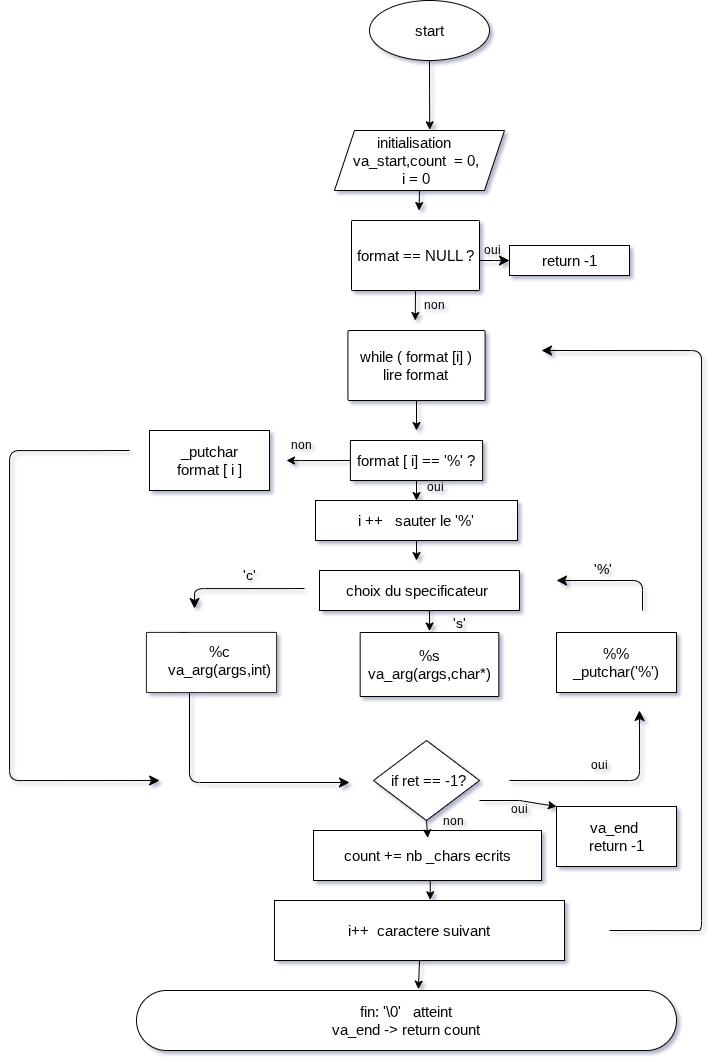

The diagram above was exported from draw.io. Its source (the exported page's mxGraphModel, read from the mxfile embedded in the PNG):
<mxGraphModel dx="1901" dy="1081" grid="1" gridSize="10" guides="1" tooltips="1" connect="1" arrows="1" fold="1" page="1" pageScale="1" pageWidth="827" pageHeight="1169" math="0" shadow="0">
  <root>
    <mxCell id="0" />
    <mxCell id="1" parent="0" />
    <mxCell id="YtzHZrWmNmDZarBkuMXH-1" parent="1" style="ellipse;whiteSpace=wrap;html=1;fontColor=#CCFF99;" value="" vertex="1">
      <mxGeometry height="60" width="120" x="370" y="30" as="geometry" />
    </mxCell>
    <mxCell id="YtzHZrWmNmDZarBkuMXH-3" parent="1" style="text;html=1;whiteSpace=wrap;strokeColor=none;fillColor=none;align=center;verticalAlign=middle;rounded=0;fontSize=15;" value="start" vertex="1">
      <mxGeometry height="15" width="60" x="400" y="52.5" as="geometry" />
    </mxCell>
    <mxCell id="kXQjiPxaV6qBxHP2FwPl-177" edge="1" parent="1" source="YtzHZrWmNmDZarBkuMXH-14" style="edgeStyle=orthogonalEdgeStyle;rounded=0;orthogonalLoop=1;jettySize=auto;html=1;exitX=0.5;exitY=1;exitDx=0;exitDy=0;">
      <mxGeometry relative="1" as="geometry">
        <mxPoint x="419.5" y="240" as="targetPoint" />
      </mxGeometry>
    </mxCell>
    <mxCell id="YtzHZrWmNmDZarBkuMXH-14" parent="1" style="shape=parallelogram;perimeter=parallelogramPerimeter;whiteSpace=wrap;html=1;fixedSize=1;" value="" vertex="1">
      <mxGeometry height="60" width="170" x="335" y="160" as="geometry" />
    </mxCell>
    <mxCell id="YtzHZrWmNmDZarBkuMXH-7" parent="1" style="text;html=1;whiteSpace=wrap;strokeColor=none;fillColor=none;align=center;verticalAlign=middle;rounded=0;fontSize=15;" value="initialisation&amp;nbsp;&lt;br&gt;va_start,count&amp;nbsp; = 0, i = 0" vertex="1">
      <mxGeometry height="30" width="130" x="352" y="175" as="geometry" />
    </mxCell>
    <mxCell id="YtzHZrWmNmDZarBkuMXH-66" parent="1" style="rounded=1;whiteSpace=wrap;html=1;arcSize=1;fontSize=15;" value="&lt;font&gt;%s&lt;br&gt;va_arg(args,char*)&lt;/font&gt;" vertex="1">
      <mxGeometry height="64" width="138.67" x="360.66000000000014" y="662" as="geometry" />
    </mxCell>
    <mxCell id="kXQjiPxaV6qBxHP2FwPl-139" edge="1" parent="1" source="YtzHZrWmNmDZarBkuMXH-69" style="edgeStyle=orthogonalEdgeStyle;rounded=0;orthogonalLoop=1;jettySize=auto;html=1;exitX=0.25;exitY=0;exitDx=0;exitDy=0;entryX=0;entryY=0.5;entryDx=0;entryDy=0;" target="YtzHZrWmNmDZarBkuMXH-71">
      <mxGeometry relative="1" as="geometry">
        <Array as="points">
          <mxPoint x="188" y="670" />
          <mxPoint x="170" y="670" />
        </Array>
      </mxGeometry>
    </mxCell>
    <mxCell id="YtzHZrWmNmDZarBkuMXH-69" parent="1" style="rounded=1;whiteSpace=wrap;html=1;arcSize=1;" value="" vertex="1">
      <mxGeometry height="60" width="130" x="147" y="662" as="geometry" />
    </mxCell>
    <mxCell id="YtzHZrWmNmDZarBkuMXH-71" parent="1" style="text;html=1;whiteSpace=wrap;strokeColor=none;fillColor=none;align=center;verticalAlign=middle;rounded=0;fontSize=15;" value="&lt;font&gt;%c&lt;br&gt;va_arg(args,int)&lt;/font&gt;" vertex="1">
      <mxGeometry height="30" width="100" x="170" y="675" as="geometry" />
    </mxCell>
    <mxCell id="kXQjiPxaV6qBxHP2FwPl-179" edge="1" parent="1" source="kXQjiPxaV6qBxHP2FwPl-1" style="edgeStyle=orthogonalEdgeStyle;rounded=0;orthogonalLoop=1;jettySize=auto;html=1;exitX=0.5;exitY=1;exitDx=0;exitDy=0;">
      <mxGeometry relative="1" as="geometry">
        <mxPoint x="417" y="460" as="targetPoint" />
      </mxGeometry>
    </mxCell>
    <mxCell id="kXQjiPxaV6qBxHP2FwPl-1" parent="1" style="rounded=1;whiteSpace=wrap;html=1;arcSize=2;fontSize=15;" value="&lt;span&gt;while ( format [i] )&lt;br&gt;lire format&lt;/span&gt;" vertex="1">
      <mxGeometry height="70" width="137.14" x="348.43" y="360" as="geometry" />
    </mxCell>
    <mxCell id="kXQjiPxaV6qBxHP2FwPl-11" parent="1" style="rounded=1;whiteSpace=wrap;html=1;arcSize=0;fontSize=15;" value="&lt;font&gt;count += nb _chars ecrits&lt;/font&gt;" vertex="1">
      <mxGeometry height="50" width="228" x="314" y="860" as="geometry" />
    </mxCell>
    <mxCell id="kXQjiPxaV6qBxHP2FwPl-12" parent="1" style="rounded=1;whiteSpace=wrap;html=1;fontSize=15;arcSize=50;" value="fin: '\0'&amp;nbsp; &amp;nbsp;atteint&lt;div&gt;va_end -&amp;gt; return count&lt;/div&gt;" vertex="1">
      <mxGeometry height="60" width="540" x="137" y="1020" as="geometry" />
    </mxCell>
    <mxCell id="kXQjiPxaV6qBxHP2FwPl-16" parent="1" style="rounded=1;whiteSpace=wrap;html=1;arcSize=0;fontSize=15;" value="&lt;font&gt;%%&lt;br&gt;_putchar('%')&lt;/font&gt;" vertex="1">
      <mxGeometry height="60" width="120" x="557" y="662" as="geometry" />
    </mxCell>
    <mxCell id="kXQjiPxaV6qBxHP2FwPl-97" parent="1" style="text;html=1;whiteSpace=wrap;strokeColor=none;fillColor=none;align=center;verticalAlign=middle;rounded=0;" value="non" vertex="1">
      <mxGeometry height="30" width="60" x="272" y="460" as="geometry" />
    </mxCell>
    <mxCell id="kXQjiPxaV6qBxHP2FwPl-140" edge="1" parent="1" source="kXQjiPxaV6qBxHP2FwPl-113" style="edgeStyle=orthogonalEdgeStyle;rounded=0;orthogonalLoop=1;jettySize=auto;html=1;exitX=0;exitY=0.5;exitDx=0;exitDy=0;entryX=0.25;entryY=1;entryDx=0;entryDy=0;" target="kXQjiPxaV6qBxHP2FwPl-97">
      <mxGeometry relative="1" as="geometry">
        <Array as="points">
          <mxPoint x="300" y="490" />
          <mxPoint x="300" y="490" />
        </Array>
      </mxGeometry>
    </mxCell>
    <mxCell id="kXQjiPxaV6qBxHP2FwPl-180" edge="1" parent="1" source="kXQjiPxaV6qBxHP2FwPl-113" style="edgeStyle=orthogonalEdgeStyle;rounded=0;orthogonalLoop=1;jettySize=auto;html=1;exitX=0.5;exitY=1;exitDx=0;exitDy=0;entryX=0.5;entryY=0;entryDx=0;entryDy=0;" target="kXQjiPxaV6qBxHP2FwPl-144">
      <mxGeometry relative="1" as="geometry" />
    </mxCell>
    <mxCell id="kXQjiPxaV6qBxHP2FwPl-113" parent="1" style="rounded=1;whiteSpace=wrap;html=1;fontSize=15;arcSize=0;" value="format [ i] == '%' ?" vertex="1">
      <mxGeometry height="40" width="132.19" x="350.9" y="470" as="geometry" />
    </mxCell>
    <mxCell id="kXQjiPxaV6qBxHP2FwPl-178" edge="1" parent="1" source="kXQjiPxaV6qBxHP2FwPl-120" style="edgeStyle=orthogonalEdgeStyle;rounded=0;orthogonalLoop=1;jettySize=auto;html=1;exitX=0.5;exitY=1;exitDx=0;exitDy=0;">
      <mxGeometry relative="1" as="geometry">
        <mxPoint x="415.75" y="350" as="targetPoint" />
      </mxGeometry>
    </mxCell>
    <mxCell id="kXQjiPxaV6qBxHP2FwPl-120" parent="1" style="rounded=1;whiteSpace=wrap;html=1;fontSize=15;arcSize=1;" value="format == NULL ?" vertex="1">
      <mxGeometry height="70" width="128" x="352" y="250" as="geometry" />
    </mxCell>
    <mxCell id="kXQjiPxaV6qBxHP2FwPl-136" edge="1" parent="1" style="edgeStyle=elbowEdgeStyle;elbow=horizontal;endArrow=classic;html=1;curved=0;rounded=1;endSize=8;startSize=8;" target="kXQjiPxaV6qBxHP2FwPl-124" value="">
      <mxGeometry height="50" relative="1" width="50" as="geometry">
        <Array as="points" />
        <mxPoint x="480" y="290" as="sourcePoint" />
        <mxPoint x="550" y="670" as="targetPoint" />
      </mxGeometry>
    </mxCell>
    <mxCell id="kXQjiPxaV6qBxHP2FwPl-124" parent="1" style="rounded=1;whiteSpace=wrap;html=1;arcSize=0;fontSize=15;" value="return -1" vertex="1">
      <mxGeometry height="30" width="120" x="510" y="275" as="geometry" />
    </mxCell>
    <mxCell id="kXQjiPxaV6qBxHP2FwPl-2" parent="1" style="rounded=1;whiteSpace=wrap;html=1;fontSize=15;arcSize=0;" value="_putchar&lt;br&gt;format [ i ]" vertex="1">
      <mxGeometry height="60" width="120" x="150" y="460" as="geometry" />
    </mxCell>
    <mxCell id="kXQjiPxaV6qBxHP2FwPl-181" edge="1" parent="1" source="kXQjiPxaV6qBxHP2FwPl-144" style="edgeStyle=orthogonalEdgeStyle;rounded=0;orthogonalLoop=1;jettySize=auto;html=1;exitX=0.5;exitY=1;exitDx=0;exitDy=0;">
      <mxGeometry relative="1" as="geometry">
        <mxPoint x="417" y="590" as="targetPoint" />
      </mxGeometry>
    </mxCell>
    <mxCell id="kXQjiPxaV6qBxHP2FwPl-144" parent="1" style="rounded=1;whiteSpace=wrap;html=1;arcSize=0;fontSize=15;" value="&lt;font&gt;i ++&amp;nbsp; &amp;nbsp;sauter le '%&lt;/font&gt;'" vertex="1">
      <mxGeometry height="40" width="202" x="316" y="530" as="geometry" />
    </mxCell>
    <mxCell id="kXQjiPxaV6qBxHP2FwPl-156" edge="1" parent="1" source="kXQjiPxaV6qBxHP2FwPl-145" style="edgeStyle=orthogonalEdgeStyle;rounded=0;orthogonalLoop=1;jettySize=auto;html=1;exitX=0.5;exitY=1;exitDx=0;exitDy=0;entryX=0;entryY=0.75;entryDx=0;entryDy=0;" target="kXQjiPxaV6qBxHP2FwPl-155">
      <mxGeometry relative="1" as="geometry" />
    </mxCell>
    <mxCell id="kXQjiPxaV6qBxHP2FwPl-145" parent="1" style="rounded=1;whiteSpace=wrap;html=1;arcSize=0;fontSize=15;" value="&lt;font&gt;choix du specificateur&amp;nbsp;&lt;/font&gt;" vertex="1">
      <mxGeometry height="40" width="200" x="320" y="600" as="geometry" />
    </mxCell>
    <mxCell id="kXQjiPxaV6qBxHP2FwPl-146" edge="1" parent="1" style="edgeStyle=elbowEdgeStyle;elbow=vertical;endArrow=classic;html=1;curved=0;rounded=1;endSize=8;startSize=8;" value="">
      <mxGeometry height="50" relative="1" width="50" as="geometry">
        <Array as="points">
          <mxPoint x="190" y="812" />
        </Array>
        <mxPoint x="190" y="722" as="sourcePoint" />
        <mxPoint x="350" y="812" as="targetPoint" />
      </mxGeometry>
    </mxCell>
    <mxCell id="kXQjiPxaV6qBxHP2FwPl-147" edge="1" parent="1" style="edgeStyle=segmentEdgeStyle;endArrow=classic;html=1;curved=0;rounded=1;endSize=8;startSize=8;" value="">
      <mxGeometry height="50" relative="1" width="50" as="geometry">
        <Array as="points">
          <mxPoint x="285.03" y="618" />
          <mxPoint x="285.03" y="618" />
          <mxPoint x="195.03" y="618" />
        </Array>
        <mxPoint x="305.03" y="618" as="sourcePoint" />
        <mxPoint x="195.03" y="638" as="targetPoint" />
      </mxGeometry>
    </mxCell>
    <mxCell id="kXQjiPxaV6qBxHP2FwPl-155" parent="1" style="text;html=1;whiteSpace=wrap;strokeColor=none;fillColor=none;align=center;verticalAlign=middle;rounded=0;fontSize=14;" value="'s'" vertex="1">
      <mxGeometry height="30" width="60" x="430" y="638" as="geometry" />
    </mxCell>
    <mxCell id="kXQjiPxaV6qBxHP2FwPl-158" parent="1" style="text;html=1;whiteSpace=wrap;strokeColor=none;fillColor=none;align=center;verticalAlign=middle;rounded=0;fontSize=14;" value="'c'" vertex="1">
      <mxGeometry height="30" width="60" x="220" y="590" as="geometry" />
    </mxCell>
    <mxCell id="kXQjiPxaV6qBxHP2FwPl-159" parent="1" style="text;html=1;whiteSpace=wrap;strokeColor=none;fillColor=none;align=center;verticalAlign=middle;rounded=0;fontSize=14;" value="'%'" vertex="1">
      <mxGeometry height="30" width="60" x="574" y="584" as="geometry" />
    </mxCell>
    <mxCell id="kXQjiPxaV6qBxHP2FwPl-160" parent="1" style="rounded=1;whiteSpace=wrap;html=1;fontSize=15;arcSize=0;" value="i++&amp;nbsp; caractere suivant" vertex="1">
      <mxGeometry height="60" width="290" x="275" y="930" as="geometry" />
    </mxCell>
    <mxCell id="kXQjiPxaV6qBxHP2FwPl-166" edge="1" parent="1" style="edgeStyle=segmentEdgeStyle;endArrow=classic;html=1;curved=0;rounded=1;endSize=8;startSize=8;" value="">
      <mxGeometry height="50" relative="1" width="50" as="geometry">
        <Array as="points">
          <mxPoint x="690" y="960" />
          <mxPoint x="702" y="960" />
          <mxPoint x="702" y="380" />
        </Array>
        <mxPoint x="610" y="960" as="sourcePoint" />
        <mxPoint x="542" y="380" as="targetPoint" />
      </mxGeometry>
    </mxCell>
    <mxCell id="kXQjiPxaV6qBxHP2FwPl-193" edge="1" parent="1" style="edgeStyle=elbowEdgeStyle;elbow=horizontal;endArrow=classic;html=1;curved=0;rounded=1;endSize=8;startSize=8;entryX=0;entryY=1;entryDx=0;entryDy=0;" value="">
      <mxGeometry height="50" relative="1" width="50" as="geometry">
        <Array as="points">
          <mxPoint x="643" y="610" />
        </Array>
        <mxPoint x="643" y="640" as="sourcePoint" />
        <mxPoint x="557" y="610" as="targetPoint" />
      </mxGeometry>
    </mxCell>
    <mxCell id="kXQjiPxaV6qBxHP2FwPl-196" edge="1" parent="1" source="YtzHZrWmNmDZarBkuMXH-1" style="edgeStyle=orthogonalEdgeStyle;rounded=0;orthogonalLoop=1;jettySize=auto;html=1;exitX=0.5;exitY=1;exitDx=0;exitDy=0;entryX=0.56;entryY=-0.012;entryDx=0;entryDy=0;entryPerimeter=0;" target="YtzHZrWmNmDZarBkuMXH-14">
      <mxGeometry relative="1" as="geometry" />
    </mxCell>
    <mxCell id="kXQjiPxaV6qBxHP2FwPl-198" parent="1" style="text;html=1;whiteSpace=wrap;strokeColor=none;fillColor=none;align=center;verticalAlign=middle;rounded=0;" value="oui&lt;div&gt;&lt;br&gt;&lt;/div&gt;" vertex="1">
      <mxGeometry height="30" width="60" x="463" y="272" as="geometry" />
    </mxCell>
    <mxCell id="kXQjiPxaV6qBxHP2FwPl-199" parent="1" style="text;html=1;whiteSpace=wrap;strokeColor=none;fillColor=none;align=center;verticalAlign=middle;rounded=0;" value="non" vertex="1">
      <mxGeometry height="30" width="60" x="405" y="320" as="geometry" />
    </mxCell>
    <mxCell id="kXQjiPxaV6qBxHP2FwPl-200" parent="1" style="text;html=1;whiteSpace=wrap;strokeColor=none;fillColor=none;align=center;verticalAlign=middle;rounded=0;" value="oui" vertex="1">
      <mxGeometry height="30" width="60" x="406" y="502" as="geometry" />
    </mxCell>
    <mxCell id="kXQjiPxaV6qBxHP2FwPl-201" parent="1" style="text;html=1;whiteSpace=wrap;strokeColor=none;fillColor=none;align=center;verticalAlign=middle;rounded=0;" value="oui" vertex="1">
      <mxGeometry height="30" width="60" x="570" y="780" as="geometry" />
    </mxCell>
    <mxCell id="kXQjiPxaV6qBxHP2FwPl-202" parent="1" style="rhombus;whiteSpace=wrap;html=1;fontSize=15;" value="&lt;font&gt;&amp;nbsp;if ret == -1?&lt;/font&gt;" vertex="1">
      <mxGeometry height="80" width="106" x="374" y="770" as="geometry" />
    </mxCell>
    <mxCell id="kXQjiPxaV6qBxHP2FwPl-203" edge="1" parent="1" source="kXQjiPxaV6qBxHP2FwPl-160" style="edgeStyle=orthogonalEdgeStyle;rounded=0;orthogonalLoop=1;jettySize=auto;html=1;exitX=0.5;exitY=1;exitDx=0;exitDy=0;entryX=0.522;entryY=-0.022;entryDx=0;entryDy=0;entryPerimeter=0;" target="kXQjiPxaV6qBxHP2FwPl-12">
      <mxGeometry relative="1" as="geometry" />
    </mxCell>
    <mxCell id="kXQjiPxaV6qBxHP2FwPl-204" edge="1" parent="1" source="kXQjiPxaV6qBxHP2FwPl-11" style="edgeStyle=orthogonalEdgeStyle;rounded=0;orthogonalLoop=1;jettySize=auto;html=1;exitX=0.5;exitY=1;exitDx=0;exitDy=0;entryX=0.537;entryY=-0.012;entryDx=0;entryDy=0;entryPerimeter=0;" target="kXQjiPxaV6qBxHP2FwPl-160">
      <mxGeometry relative="1" as="geometry" />
    </mxCell>
    <mxCell id="kXQjiPxaV6qBxHP2FwPl-205" edge="1" parent="1" source="kXQjiPxaV6qBxHP2FwPl-202" style="edgeStyle=orthogonalEdgeStyle;rounded=0;orthogonalLoop=1;jettySize=auto;html=1;exitX=0.5;exitY=1;exitDx=0;exitDy=0;entryX=0.501;entryY=0.147;entryDx=0;entryDy=0;entryPerimeter=0;" target="kXQjiPxaV6qBxHP2FwPl-11">
      <mxGeometry relative="1" as="geometry" />
    </mxCell>
    <mxCell id="kXQjiPxaV6qBxHP2FwPl-206" parent="1" style="text;html=1;whiteSpace=wrap;strokeColor=none;fillColor=none;align=center;verticalAlign=middle;rounded=0;" value="non" vertex="1">
      <mxGeometry height="30" width="60" x="424" y="836" as="geometry" />
    </mxCell>
    <mxCell id="kXQjiPxaV6qBxHP2FwPl-207" parent="1" style="rounded=1;whiteSpace=wrap;html=1;arcSize=0;fontSize=15;" value="va_end&amp;nbsp;&lt;br&gt;return -1" vertex="1">
      <mxGeometry height="60" width="120" x="557" y="836" as="geometry" />
    </mxCell>
    <mxCell id="kXQjiPxaV6qBxHP2FwPl-209" edge="1" parent="1" style="endArrow=classic;html=1;rounded=0;entryX=0;entryY=0;entryDx=0;entryDy=0;" target="kXQjiPxaV6qBxHP2FwPl-207" value="">
      <mxGeometry height="50" relative="1" width="50" as="geometry">
        <Array as="points">
          <mxPoint x="520" y="830" />
        </Array>
        <mxPoint x="480" y="830" as="sourcePoint" />
        <mxPoint x="530" y="780" as="targetPoint" />
      </mxGeometry>
    </mxCell>
    <mxCell id="kXQjiPxaV6qBxHP2FwPl-210" parent="1" style="text;html=1;whiteSpace=wrap;strokeColor=none;fillColor=none;align=center;verticalAlign=middle;rounded=0;" value="oui&amp;nbsp;" vertex="1">
      <mxGeometry height="30" width="60" x="492" y="824" as="geometry" />
    </mxCell>
    <mxCell id="kXQjiPxaV6qBxHP2FwPl-213" edge="1" parent="1" style="edgeStyle=segmentEdgeStyle;endArrow=classic;html=1;curved=0;rounded=1;endSize=8;startSize=8;" value="">
      <mxGeometry height="50" relative="1" width="50" as="geometry">
        <mxPoint x="510" y="810" as="sourcePoint" />
        <mxPoint x="640" y="740" as="targetPoint" />
      </mxGeometry>
    </mxCell>
    <mxCell id="kXQjiPxaV6qBxHP2FwPl-217" edge="1" parent="1" style="edgeStyle=segmentEdgeStyle;endArrow=classic;html=1;curved=0;rounded=1;endSize=8;startSize=8;" value="">
      <mxGeometry height="50" relative="1" width="50" as="geometry">
        <Array as="points">
          <mxPoint x="100.05" y="480" />
          <mxPoint x="10.05" y="480" />
          <mxPoint x="10.05" y="810" />
        </Array>
        <mxPoint x="130" y="480" as="sourcePoint" />
        <mxPoint x="160.10000000000002" y="810" as="targetPoint" />
      </mxGeometry>
    </mxCell>
  </root>
</mxGraphModel>